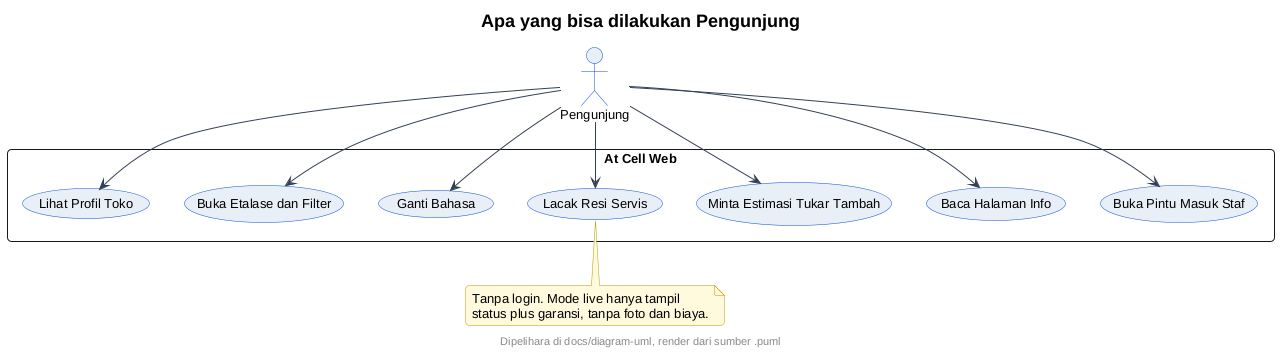

The diagram above was rendered by PlantUML. Its source (embedded in the PNG):
@startuml
' --- gaya At Cell (inline, mandiri utk server publik) ---
skinparam backgroundColor #FFFFFF
skinparam shadowing false
skinparam roundcorner 8
skinparam defaultFontName sans-serif
skinparam defaultFontSize 13
skinparam titleFontSize 18
skinparam titleFontStyle bold
skinparam headerFontSize 11
skinparam footerFontSize 11
skinparam noteBackgroundColor #FFF8DC
skinparam noteBorderColor #B89B00
skinparam actorBackgroundColor #E8EEF7
skinparam actorBorderColor #0B4ED8
skinparam participantBackgroundColor #E8EEF7
skinparam participantBorderColor #0B4ED8
skinparam usecaseBackgroundColor #E8EEF7
skinparam usecaseBorderColor #0B4ED8
skinparam classBackgroundColor #E8EEF7
skinparam classBorderColor #0B4ED8
skinparam objectBackgroundColor #EEF3FA
skinparam objectBorderColor #0B4ED8
skinparam activityBackgroundColor #E8EEF7
skinparam activityBorderColor #0B4ED8
skinparam activityDiamondBackgroundColor #FFFFFF
skinparam activityDiamondBorderColor #0B4ED8
skinparam stateBackgroundColor #E8EEF7
skinparam stateBorderColor #0B4ED8
skinparam stateStartColor #0B4ED8
skinparam stateEndColor #0B4ED8
skinparam componentBackgroundColor #E8EEF7
skinparam componentBorderColor #0B4ED8
skinparam cloudBackgroundColor #F2F5FA
skinparam cloudBorderColor #5B6B82
skinparam databaseBackgroundColor #E8EEF7
skinparam databaseBorderColor #0B4ED8
skinparam entityBackgroundColor #E8EEF7
skinparam entityBorderColor #0B4ED8
skinparam sequenceArrowColor #334155
skinparam sequenceLifeLineBorderColor #0B4ED8
skinparam sequenceParticipantBorderColor #0B4ED8
footer Dipelihara di docs/diagram-uml, render dari sumber .puml
title Apa yang bisa dilakukan Pengunjung
actor Pengunjung as P
rectangle "At Cell Web" {
  usecase "Lihat Profil Toko" as LihatProfil
  usecase "Buka Etalase dan Filter" as BukaEtalase
  usecase "Ganti Bahasa" as GantiBahasa
  usecase "Lacak Resi Servis" as LacakResi
  usecase "Minta Estimasi Tukar Tambah" as MintaEstimasi
  usecase "Baca Halaman Info" as BacaInfo
  usecase "Buka Pintu Masuk Staf" as BukaLogin
}
P --> LihatProfil
P --> BukaEtalase
P --> GantiBahasa
P --> LacakResi
P --> MintaEstimasi
P --> BacaInfo
P --> BukaLogin
note bottom of LacakResi
  Tanpa login. Mode live hanya tampil
  status plus garansi, tanpa foto dan biaya.
end note
@enduml